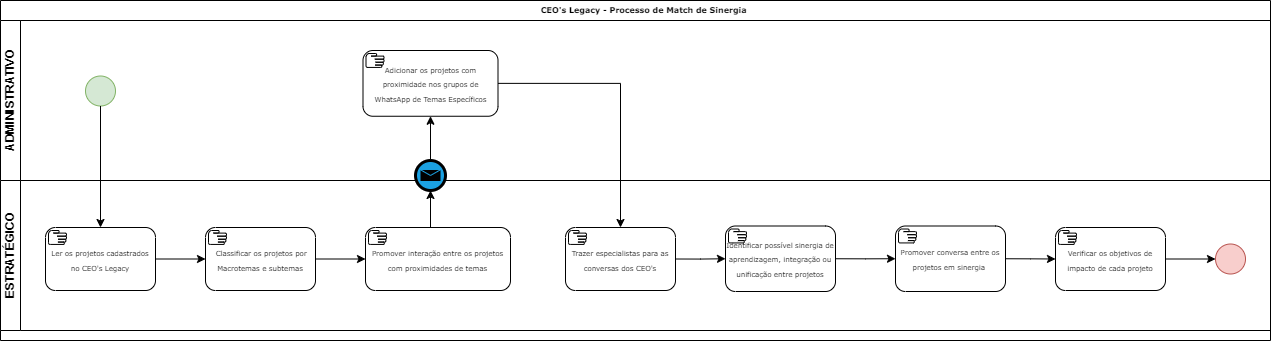

The diagram above was exported from draw.io. Its source (the exported page's mxGraphModel, read from the mxfile embedded in the PNG):
<mxGraphModel dx="882" dy="496" grid="1" gridSize="10" guides="1" tooltips="1" connect="1" arrows="1" fold="1" page="1" pageScale="1" pageWidth="1700" pageHeight="1100" background="none" math="0" shadow="0">
  <root>
    <mxCell id="0" />
    <mxCell id="1" parent="0" />
    <mxCell id="2b4e8129b02d487f-1" value="&lt;span style=&quot;white-space: pre;&quot;&gt;&#09;&lt;/span&gt;CEO's Legacy - Processo de Match de Sinergia&amp;nbsp;&amp;nbsp;" style="swimlane;html=1;childLayout=stackLayout;horizontal=1;startSize=20;horizontalStack=0;rounded=0;shadow=0;labelBackgroundColor=none;strokeWidth=1;fontFamily=Verdana;fontSize=8;align=center;" parent="1" vertex="1">
      <mxGeometry x="125" y="290" width="1270" height="340" as="geometry" />
    </mxCell>
    <mxCell id="2b4e8129b02d487f-2" value="ADMINISTRATIVO" style="swimlane;html=1;startSize=20;horizontal=0;" parent="2b4e8129b02d487f-1" vertex="1">
      <mxGeometry y="20" width="1270" height="160" as="geometry">
        <mxRectangle y="20" width="680" height="30" as="alternateBounds" />
      </mxGeometry>
    </mxCell>
    <mxCell id="2b4e8129b02d487f-5" value="" style="ellipse;whiteSpace=wrap;html=1;rounded=0;shadow=0;labelBackgroundColor=none;strokeWidth=1;fontFamily=Verdana;fontSize=8;align=center;fillColor=#d5e8d4;strokeColor=#82b366;" parent="2b4e8129b02d487f-2" vertex="1">
      <mxGeometry x="85" y="55.5" width="30" height="30" as="geometry" />
    </mxCell>
    <mxCell id="mbngDOTDY4FzcuPpdPX6-84" style="edgeStyle=orthogonalEdgeStyle;rounded=0;orthogonalLoop=1;jettySize=auto;html=1;exitX=1;exitY=0.5;exitDx=0;exitDy=0;exitPerimeter=0;" edge="1" parent="2b4e8129b02d487f-2" source="mbngDOTDY4FzcuPpdPX6-31" target="mbngDOTDY4FzcuPpdPX6-33">
      <mxGeometry relative="1" as="geometry" />
    </mxCell>
    <mxCell id="mbngDOTDY4FzcuPpdPX6-31" value="&lt;font face=&quot;Verdana&quot;&gt;&lt;span style=&quot;font-size: 7px;&quot;&gt;Adicionar os projetos com proximidade nos grupos de WhatsApp de Temas Específicos&lt;/span&gt;&lt;/font&gt;" style="points=[[0.25,0,0],[0.5,0,0],[0.75,0,0],[1,0.25,0],[1,0.5,0],[1,0.75,0],[0.75,1,0],[0.5,1,0],[0.25,1,0],[0,0.75,0],[0,0.5,0],[0,0.25,0]];shape=mxgraph.bpmn.task;whiteSpace=wrap;rectStyle=rounded;size=10;html=1;container=1;expand=0;collapsible=0;taskMarker=manual;" vertex="1" parent="2b4e8129b02d487f-2">
      <mxGeometry x="362.5" y="30" width="135" height="65.75" as="geometry" />
    </mxCell>
    <mxCell id="2b4e8129b02d487f-3" value="ESTRATÉGICO" style="swimlane;html=1;startSize=20;horizontal=0;" parent="2b4e8129b02d487f-2" vertex="1">
      <mxGeometry y="160" width="1270" height="150" as="geometry" />
    </mxCell>
    <mxCell id="mbngDOTDY4FzcuPpdPX6-86" style="edgeStyle=orthogonalEdgeStyle;rounded=0;orthogonalLoop=1;jettySize=auto;html=1;exitX=1;exitY=0.5;exitDx=0;exitDy=0;exitPerimeter=0;" edge="1" parent="2b4e8129b02d487f-3" source="mbngDOTDY4FzcuPpdPX6-28" target="mbngDOTDY4FzcuPpdPX6-79">
      <mxGeometry relative="1" as="geometry" />
    </mxCell>
    <mxCell id="mbngDOTDY4FzcuPpdPX6-28" value="&lt;span style=&quot;font-family: Verdana; font-size: 7px;&quot;&gt;Identificar possível sinergia de aprendizagem, integração ou unificação entre projetos&lt;/span&gt;" style="points=[[0.25,0,0],[0.5,0,0],[0.75,0,0],[1,0.25,0],[1,0.5,0],[1,0.75,0],[0.75,1,0],[0.5,1,0],[0.25,1,0],[0,0.75,0],[0,0.5,0],[0,0.25,0]];shape=mxgraph.bpmn.task;whiteSpace=wrap;rectStyle=rounded;size=10;html=1;container=1;expand=0;collapsible=0;taskMarker=manual;" vertex="1" parent="2b4e8129b02d487f-3">
      <mxGeometry x="725" y="45.5" width="110" height="65.5" as="geometry" />
    </mxCell>
    <mxCell id="mbngDOTDY4FzcuPpdPX6-74" value="&lt;span style=&quot;font-family: Verdana; font-size: 7px;&quot;&gt;Ler os projetos cadastrados no CEO's Legacy&lt;/span&gt;" style="points=[[0.25,0,0],[0.5,0,0],[0.75,0,0],[1,0.25,0],[1,0.5,0],[1,0.75,0],[0.75,1,0],[0.5,1,0],[0.25,1,0],[0,0.75,0],[0,0.5,0],[0,0.25,0]];shape=mxgraph.bpmn.task;whiteSpace=wrap;rectStyle=rounded;size=10;html=1;container=1;expand=0;collapsible=0;taskMarker=manual;" vertex="1" parent="2b4e8129b02d487f-3">
      <mxGeometry x="45" y="47" width="110" height="63" as="geometry" />
    </mxCell>
    <mxCell id="mbngDOTDY4FzcuPpdPX6-75" value="&lt;font face=&quot;Verdana&quot;&gt;&lt;span style=&quot;font-size: 7px;&quot;&gt;&amp;nbsp;Classificar os projetos por Macrotemas e subtemas&lt;/span&gt;&lt;/font&gt;" style="points=[[0.25,0,0],[0.5,0,0],[0.75,0,0],[1,0.25,0],[1,0.5,0],[1,0.75,0],[0.75,1,0],[0.5,1,0],[0.25,1,0],[0,0.75,0],[0,0.5,0],[0,0.25,0]];shape=mxgraph.bpmn.task;whiteSpace=wrap;rectStyle=rounded;size=10;html=1;container=1;expand=0;collapsible=0;taskMarker=manual;" vertex="1" parent="2b4e8129b02d487f-3">
      <mxGeometry x="205" y="47" width="110" height="63" as="geometry" />
    </mxCell>
    <mxCell id="mbngDOTDY4FzcuPpdPX6-78" value="&lt;font face=&quot;Verdana&quot;&gt;&lt;span style=&quot;font-size: 7px;&quot;&gt;Promover interação entre os projetos com proximidades de temas&lt;/span&gt;&lt;/font&gt;" style="points=[[0.25,0,0],[0.5,0,0],[0.75,0,0],[1,0.25,0],[1,0.5,0],[1,0.75,0],[0.75,1,0],[0.5,1,0],[0.25,1,0],[0,0.75,0],[0,0.5,0],[0,0.25,0]];shape=mxgraph.bpmn.task;whiteSpace=wrap;rectStyle=rounded;size=10;html=1;container=1;expand=0;collapsible=0;taskMarker=manual;" vertex="1" parent="2b4e8129b02d487f-3">
      <mxGeometry x="365" y="47" width="145" height="63" as="geometry" />
    </mxCell>
    <mxCell id="mbngDOTDY4FzcuPpdPX6-33" value="&lt;font face=&quot;Verdana&quot;&gt;&lt;span style=&quot;font-size: 7px;&quot;&gt;Trazer especialistas para as conversas dos CEO's&lt;/span&gt;&lt;/font&gt;" style="points=[[0.25,0,0],[0.5,0,0],[0.75,0,0],[1,0.25,0],[1,0.5,0],[1,0.75,0],[0.75,1,0],[0.5,1,0],[0.25,1,0],[0,0.75,0],[0,0.5,0],[0,0.25,0]];shape=mxgraph.bpmn.task;whiteSpace=wrap;rectStyle=rounded;size=10;html=1;container=1;expand=0;collapsible=0;taskMarker=manual;" vertex="1" parent="2b4e8129b02d487f-3">
      <mxGeometry x="565" y="47" width="110" height="63" as="geometry" />
    </mxCell>
    <mxCell id="mbngDOTDY4FzcuPpdPX6-79" value="&lt;span style=&quot;font-family: Verdana; font-size: 7px;&quot;&gt;Promover conversa entre os projetos em sinergia&amp;nbsp;&lt;/span&gt;" style="points=[[0.25,0,0],[0.5,0,0],[0.75,0,0],[1,0.25,0],[1,0.5,0],[1,0.75,0],[0.75,1,0],[0.5,1,0],[0.25,1,0],[0,0.75,0],[0,0.5,0],[0,0.25,0]];shape=mxgraph.bpmn.task;whiteSpace=wrap;rectStyle=rounded;size=10;html=1;container=1;expand=0;collapsible=0;taskMarker=manual;" vertex="1" parent="2b4e8129b02d487f-3">
      <mxGeometry x="895" y="45.5" width="110" height="65.5" as="geometry" />
    </mxCell>
    <mxCell id="mbngDOTDY4FzcuPpdPX6-89" style="edgeStyle=orthogonalEdgeStyle;rounded=0;orthogonalLoop=1;jettySize=auto;html=1;exitX=1;exitY=0.5;exitDx=0;exitDy=0;exitPerimeter=0;entryX=0;entryY=0.5;entryDx=0;entryDy=0;" edge="1" parent="2b4e8129b02d487f-3" source="mbngDOTDY4FzcuPpdPX6-66" target="mbngDOTDY4FzcuPpdPX6-71">
      <mxGeometry relative="1" as="geometry" />
    </mxCell>
    <mxCell id="mbngDOTDY4FzcuPpdPX6-66" value="&lt;font face=&quot;Verdana&quot;&gt;&lt;span style=&quot;font-size: 7px;&quot;&gt;Verificar os objetivos de impacto de cada projeto&lt;/span&gt;&lt;/font&gt;" style="points=[[0.25,0,0],[0.5,0,0],[0.75,0,0],[1,0.25,0],[1,0.5,0],[1,0.75,0],[0.75,1,0],[0.5,1,0],[0.25,1,0],[0,0.75,0],[0,0.5,0],[0,0.25,0]];shape=mxgraph.bpmn.task;whiteSpace=wrap;rectStyle=rounded;size=10;html=1;container=1;expand=0;collapsible=0;taskMarker=manual;" vertex="1" parent="2b4e8129b02d487f-3">
      <mxGeometry x="1055" y="47" width="110" height="63" as="geometry" />
    </mxCell>
    <mxCell id="mbngDOTDY4FzcuPpdPX6-71" value="" style="ellipse;whiteSpace=wrap;html=1;rounded=0;shadow=0;labelBackgroundColor=none;strokeWidth=1;fontFamily=Verdana;fontSize=8;align=center;fillColor=#f8cecc;strokeColor=#b85450;" vertex="1" parent="2b4e8129b02d487f-3">
      <mxGeometry x="1215" y="63.5" width="30" height="30" as="geometry" />
    </mxCell>
    <mxCell id="mbngDOTDY4FzcuPpdPX6-80" style="edgeStyle=orthogonalEdgeStyle;rounded=0;orthogonalLoop=1;jettySize=auto;html=1;exitX=1;exitY=0.5;exitDx=0;exitDy=0;exitPerimeter=0;entryX=0;entryY=0.5;entryDx=0;entryDy=0;entryPerimeter=0;" edge="1" parent="2b4e8129b02d487f-3" source="mbngDOTDY4FzcuPpdPX6-74" target="mbngDOTDY4FzcuPpdPX6-75">
      <mxGeometry relative="1" as="geometry" />
    </mxCell>
    <mxCell id="mbngDOTDY4FzcuPpdPX6-81" style="edgeStyle=orthogonalEdgeStyle;rounded=0;orthogonalLoop=1;jettySize=auto;html=1;exitX=1;exitY=0.5;exitDx=0;exitDy=0;exitPerimeter=0;entryX=0;entryY=0.5;entryDx=0;entryDy=0;entryPerimeter=0;" edge="1" parent="2b4e8129b02d487f-3" source="mbngDOTDY4FzcuPpdPX6-75" target="mbngDOTDY4FzcuPpdPX6-78">
      <mxGeometry relative="1" as="geometry" />
    </mxCell>
    <mxCell id="mbngDOTDY4FzcuPpdPX6-85" style="edgeStyle=orthogonalEdgeStyle;rounded=0;orthogonalLoop=1;jettySize=auto;html=1;exitX=1;exitY=0.5;exitDx=0;exitDy=0;exitPerimeter=0;entryX=0;entryY=0.5;entryDx=0;entryDy=0;entryPerimeter=0;" edge="1" parent="2b4e8129b02d487f-3" source="mbngDOTDY4FzcuPpdPX6-33" target="mbngDOTDY4FzcuPpdPX6-28">
      <mxGeometry relative="1" as="geometry" />
    </mxCell>
    <mxCell id="mbngDOTDY4FzcuPpdPX6-88" style="edgeStyle=orthogonalEdgeStyle;rounded=0;orthogonalLoop=1;jettySize=auto;html=1;exitX=1;exitY=0.5;exitDx=0;exitDy=0;exitPerimeter=0;entryX=0;entryY=0.5;entryDx=0;entryDy=0;entryPerimeter=0;" edge="1" parent="2b4e8129b02d487f-3" source="mbngDOTDY4FzcuPpdPX6-79" target="mbngDOTDY4FzcuPpdPX6-66">
      <mxGeometry relative="1" as="geometry" />
    </mxCell>
    <mxCell id="mbngDOTDY4FzcuPpdPX6-42" value="" style="points=[[0.145,0.145,0],[0.5,0,0],[0.855,0.145,0],[1,0.5,0],[0.855,0.855,0],[0.5,1,0],[0.145,0.855,0],[0,0.5,0]];shape=mxgraph.bpmn.event;html=1;verticalLabelPosition=bottom;labelBackgroundColor=#ffffff;verticalAlign=top;align=center;perimeter=ellipsePerimeter;outlineConnect=0;aspect=fixed;outline=end;symbol=message;fillColor=#1ba1e2;fontColor=#ffffff;strokeColor=#000000;" vertex="1" parent="2b4e8129b02d487f-3">
      <mxGeometry x="415" y="-20" width="30" height="30" as="geometry" />
    </mxCell>
    <mxCell id="mbngDOTDY4FzcuPpdPX6-82" style="edgeStyle=orthogonalEdgeStyle;rounded=0;orthogonalLoop=1;jettySize=auto;html=1;exitX=0.5;exitY=0;exitDx=0;exitDy=0;exitPerimeter=0;entryX=0.5;entryY=1;entryDx=0;entryDy=0;entryPerimeter=0;" edge="1" parent="2b4e8129b02d487f-3" source="mbngDOTDY4FzcuPpdPX6-78" target="mbngDOTDY4FzcuPpdPX6-42">
      <mxGeometry relative="1" as="geometry" />
    </mxCell>
    <mxCell id="mbngDOTDY4FzcuPpdPX6-77" style="edgeStyle=orthogonalEdgeStyle;rounded=0;orthogonalLoop=1;jettySize=auto;html=1;exitX=0.5;exitY=1;exitDx=0;exitDy=0;entryX=0.5;entryY=0;entryDx=0;entryDy=0;entryPerimeter=0;" edge="1" parent="2b4e8129b02d487f-2" source="2b4e8129b02d487f-5" target="mbngDOTDY4FzcuPpdPX6-74">
      <mxGeometry relative="1" as="geometry" />
    </mxCell>
    <mxCell id="mbngDOTDY4FzcuPpdPX6-83" style="edgeStyle=orthogonalEdgeStyle;rounded=0;orthogonalLoop=1;jettySize=auto;html=1;exitX=0.5;exitY=0;exitDx=0;exitDy=0;exitPerimeter=0;entryX=0.5;entryY=1;entryDx=0;entryDy=0;entryPerimeter=0;" edge="1" parent="2b4e8129b02d487f-2" source="mbngDOTDY4FzcuPpdPX6-42" target="mbngDOTDY4FzcuPpdPX6-31">
      <mxGeometry relative="1" as="geometry" />
    </mxCell>
  </root>
</mxGraphModel>